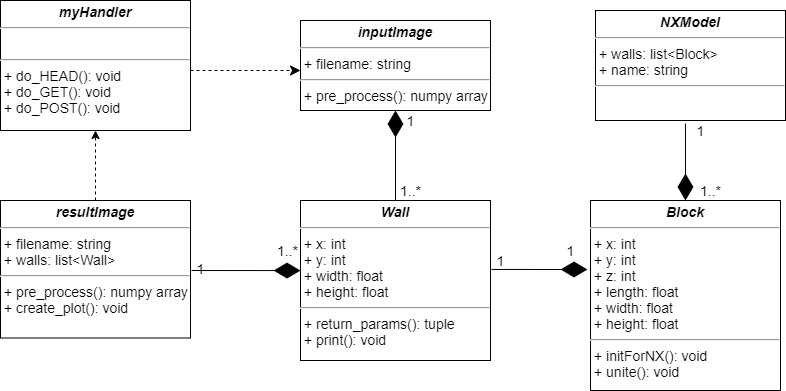

The diagram above was exported from draw.io. Its source (the exported page's mxGraphModel, read from the mxfile embedded in the PNG):
<mxGraphModel dx="2062" dy="1132" grid="1" gridSize="10" guides="1" tooltips="1" connect="1" arrows="1" fold="1" page="1" pageScale="1" pageWidth="1654" pageHeight="1169" math="0" shadow="0">
  <root>
    <mxCell id="0" />
    <mxCell id="1" parent="0" />
    <mxCell id="UiSPxpHAz28eURvrj1xK-5" value="&lt;p style=&quot;margin: 4px 0px 0px ; text-align: center ; font-size: 14px&quot;&gt;&lt;i style=&quot;font-size: 14px&quot;&gt;&lt;b style=&quot;font-size: 14px&quot;&gt;myHandler&lt;/b&gt;&lt;/i&gt;&lt;/p&gt;&lt;hr style=&quot;font-size: 14px&quot;&gt;&lt;p style=&quot;margin: 0px 0px 0px 4px ; font-size: 14px&quot;&gt;&lt;br&gt;&lt;/p&gt;&lt;hr style=&quot;font-size: 14px&quot;&gt;&lt;p style=&quot;margin: 0px 0px 0px 4px ; font-size: 14px&quot;&gt;+ do_HEAD(): void&lt;/p&gt;&lt;p style=&quot;margin: 0px 0px 0px 4px ; font-size: 14px&quot;&gt;+ do_GET(): void&lt;br style=&quot;font-size: 14px&quot;&gt;+ do_POST(): void&lt;/p&gt;" style="verticalAlign=top;align=left;overflow=fill;fontSize=14;fontFamily=Helvetica;html=1;" vertex="1" parent="1">
      <mxGeometry x="540" y="490" width="190" height="130" as="geometry" />
    </mxCell>
    <mxCell id="UiSPxpHAz28eURvrj1xK-6" value="&lt;p style=&quot;margin: 4px 0px 0px ; text-align: center ; font-size: 14px&quot;&gt;&lt;b&gt;&lt;i&gt;Wall&lt;/i&gt;&lt;/b&gt;&lt;/p&gt;&lt;hr style=&quot;font-size: 14px&quot;&gt;&lt;p style=&quot;margin: 0px 0px 0px 4px ; font-size: 14px&quot;&gt;+ x: int&lt;/p&gt;&lt;p style=&quot;margin: 0px 0px 0px 4px ; font-size: 14px&quot;&gt;+ y: int&lt;/p&gt;&lt;p style=&quot;margin: 0px 0px 0px 4px ; font-size: 14px&quot;&gt;&lt;span&gt;+ width: float&lt;/span&gt;&lt;br&gt;&lt;/p&gt;&lt;p style=&quot;margin: 0px 0px 0px 4px ; font-size: 14px&quot;&gt;&lt;span&gt;+ height: float&lt;/span&gt;&lt;/p&gt;&lt;hr style=&quot;font-size: 14px&quot;&gt;&lt;p style=&quot;margin: 0px 0px 0px 4px ; font-size: 14px&quot;&gt;+ return_params(): tuple&lt;/p&gt;&lt;p style=&quot;margin: 0px 0px 0px 4px ; font-size: 14px&quot;&gt;+ print(): void&lt;/p&gt;" style="verticalAlign=top;align=left;overflow=fill;fontSize=14;fontFamily=Helvetica;html=1;" vertex="1" parent="1">
      <mxGeometry x="840" y="690" width="190" height="160" as="geometry" />
    </mxCell>
    <mxCell id="UiSPxpHAz28eURvrj1xK-7" value="&lt;p style=&quot;margin: 4px 0px 0px ; text-align: center ; font-size: 14px&quot;&gt;&lt;b&gt;&lt;i&gt;Block&lt;/i&gt;&lt;/b&gt;&lt;/p&gt;&lt;hr style=&quot;font-size: 14px&quot;&gt;&lt;p style=&quot;margin: 0px 0px 0px 4px ; font-size: 14px&quot;&gt;+ x: int&lt;/p&gt;&lt;p style=&quot;margin: 0px 0px 0px 4px ; font-size: 14px&quot;&gt;+ y: int&lt;/p&gt;&lt;p style=&quot;margin: 0px 0px 0px 4px ; font-size: 14px&quot;&gt;+ z: int&lt;/p&gt;&lt;p style=&quot;margin: 0px 0px 0px 4px ; font-size: 14px&quot;&gt;+ length: float&lt;/p&gt;&lt;p style=&quot;margin: 0px 0px 0px 4px ; font-size: 14px&quot;&gt;&lt;span&gt;+ width: float&lt;/span&gt;&lt;br&gt;&lt;/p&gt;&lt;p style=&quot;margin: 0px 0px 0px 4px ; font-size: 14px&quot;&gt;&lt;span&gt;+ height: float&lt;/span&gt;&lt;/p&gt;&lt;hr style=&quot;font-size: 14px&quot;&gt;&lt;p style=&quot;margin: 0px 0px 0px 4px ; font-size: 14px&quot;&gt;+ initForNX(): void&lt;/p&gt;&lt;p style=&quot;margin: 0px 0px 0px 4px ; font-size: 14px&quot;&gt;+ unite(): void&lt;/p&gt;&lt;p style=&quot;margin: 0px 0px 0px 4px ; font-size: 14px&quot;&gt;&lt;br&gt;&lt;/p&gt;&lt;p style=&quot;margin: 0px 0px 0px 4px ; font-size: 14px&quot;&gt;&lt;br&gt;&lt;/p&gt;" style="verticalAlign=top;align=left;overflow=fill;fontSize=14;fontFamily=Helvetica;html=1;" vertex="1" parent="1">
      <mxGeometry x="1130" y="690" width="190" height="190" as="geometry" />
    </mxCell>
    <mxCell id="UiSPxpHAz28eURvrj1xK-8" value="&lt;p style=&quot;margin: 4px 0px 0px ; text-align: center ; font-size: 14px&quot;&gt;&lt;i style=&quot;font-size: 14px&quot;&gt;&lt;b style=&quot;font-size: 14px&quot;&gt;inputImage&lt;/b&gt;&lt;/i&gt;&lt;/p&gt;&lt;hr style=&quot;font-size: 14px&quot;&gt;&lt;p style=&quot;margin: 0px 0px 0px 4px ; font-size: 14px&quot;&gt;+ filename: string&lt;/p&gt;&lt;hr style=&quot;font-size: 14px&quot;&gt;&lt;p style=&quot;margin: 0px 0px 0px 4px ; font-size: 14px&quot;&gt;+ pre_process(): numpy array&lt;/p&gt;" style="verticalAlign=top;align=left;overflow=fill;fontSize=14;fontFamily=Helvetica;html=1;" vertex="1" parent="1">
      <mxGeometry x="840" y="510" width="190" height="90" as="geometry" />
    </mxCell>
    <mxCell id="UiSPxpHAz28eURvrj1xK-11" value="1" style="text;html=1;align=center;verticalAlign=middle;resizable=0;points=[];autosize=1;fontSize=14;" vertex="1" parent="1">
      <mxGeometry x="1100" y="730" width="20" height="20" as="geometry" />
    </mxCell>
    <mxCell id="UiSPxpHAz28eURvrj1xK-12" value="" style="endArrow=diamondThin;endFill=1;endSize=24;html=1;fontSize=14;exitX=1.005;exitY=0.431;exitDx=0;exitDy=0;exitPerimeter=0;" edge="1" parent="1" source="UiSPxpHAz28eURvrj1xK-6">
      <mxGeometry width="160" relative="1" as="geometry">
        <mxPoint x="1090" y="800" as="sourcePoint" />
        <mxPoint x="1127" y="759" as="targetPoint" />
      </mxGeometry>
    </mxCell>
    <mxCell id="UiSPxpHAz28eURvrj1xK-13" value="1" style="text;html=1;align=center;verticalAlign=middle;resizable=0;points=[];autosize=1;fontSize=14;" vertex="1" parent="1">
      <mxGeometry x="1030" y="740" width="20" height="20" as="geometry" />
    </mxCell>
    <mxCell id="UiSPxpHAz28eURvrj1xK-14" value="" style="endArrow=diamondThin;endFill=1;endSize=24;html=1;fontSize=14;exitX=0.5;exitY=0;exitDx=0;exitDy=0;entryX=0.5;entryY=1;entryDx=0;entryDy=0;" edge="1" parent="1" source="UiSPxpHAz28eURvrj1xK-6" target="UiSPxpHAz28eURvrj1xK-8">
      <mxGeometry width="160" relative="1" as="geometry">
        <mxPoint x="933.9499999999998" y="680" as="sourcePoint" />
        <mxPoint x="1030" y="680.04" as="targetPoint" />
      </mxGeometry>
    </mxCell>
    <mxCell id="UiSPxpHAz28eURvrj1xK-20" value="1..*" style="text;html=1;align=center;verticalAlign=middle;resizable=0;points=[];autosize=1;fontSize=14;" vertex="1" parent="1">
      <mxGeometry x="930" y="670" width="40" height="20" as="geometry" />
    </mxCell>
    <mxCell id="UiSPxpHAz28eURvrj1xK-21" value="1" style="text;html=1;align=center;verticalAlign=middle;resizable=0;points=[];autosize=1;fontSize=14;" vertex="1" parent="1">
      <mxGeometry x="940" y="600" width="20" height="20" as="geometry" />
    </mxCell>
    <mxCell id="UiSPxpHAz28eURvrj1xK-22" value="" style="html=1;verticalAlign=bottom;endArrow=classic;dashed=1;endSize=8;fontSize=14;endFill=1;" edge="1" parent="1">
      <mxGeometry relative="1" as="geometry">
        <mxPoint x="730" y="560" as="sourcePoint" />
        <mxPoint x="840" y="560" as="targetPoint" />
      </mxGeometry>
    </mxCell>
    <mxCell id="UiSPxpHAz28eURvrj1xK-23" value="&lt;p style=&quot;margin: 4px 0px 0px ; text-align: center ; font-size: 14px&quot;&gt;&lt;b&gt;&lt;i&gt;NXModel&lt;/i&gt;&lt;/b&gt;&lt;/p&gt;&lt;hr style=&quot;font-size: 14px&quot;&gt;&lt;p style=&quot;margin: 0px 0px 0px 4px ; font-size: 14px&quot;&gt;+ walls: list&amp;lt;Block&amp;gt;&lt;/p&gt;&lt;p style=&quot;margin: 0px 0px 0px 4px ; font-size: 14px&quot;&gt;+ name: string&lt;/p&gt;&lt;hr style=&quot;font-size: 14px&quot;&gt;&lt;p style=&quot;margin: 0px 0px 0px 4px ; font-size: 14px&quot;&gt;&lt;br&gt;&lt;/p&gt;" style="verticalAlign=top;align=left;overflow=fill;fontSize=14;fontFamily=Helvetica;html=1;" vertex="1" parent="1">
      <mxGeometry x="1135" y="500" width="190" height="110" as="geometry" />
    </mxCell>
    <mxCell id="UiSPxpHAz28eURvrj1xK-24" value="" style="endArrow=diamondThin;endFill=1;endSize=24;html=1;fontSize=14;entryX=0.5;entryY=0;entryDx=0;entryDy=0;" edge="1" parent="1" target="UiSPxpHAz28eURvrj1xK-7">
      <mxGeometry width="160" relative="1" as="geometry">
        <mxPoint x="1225" y="613" as="sourcePoint" />
        <mxPoint x="1320" y="630.04" as="targetPoint" />
      </mxGeometry>
    </mxCell>
    <mxCell id="UiSPxpHAz28eURvrj1xK-25" value="1" style="text;html=1;align=center;verticalAlign=middle;resizable=0;points=[];autosize=1;fontSize=14;" vertex="1" parent="1">
      <mxGeometry x="1230" y="610" width="20" height="20" as="geometry" />
    </mxCell>
    <mxCell id="UiSPxpHAz28eURvrj1xK-26" value="1..*" style="text;html=1;align=center;verticalAlign=middle;resizable=0;points=[];autosize=1;fontSize=14;" vertex="1" parent="1">
      <mxGeometry x="1230" y="670" width="40" height="20" as="geometry" />
    </mxCell>
    <mxCell id="UiSPxpHAz28eURvrj1xK-30" value="" style="edgeStyle=orthogonalEdgeStyle;rounded=0;orthogonalLoop=1;jettySize=auto;html=1;fontSize=14;dashed=1;" edge="1" parent="1" source="UiSPxpHAz28eURvrj1xK-29" target="UiSPxpHAz28eURvrj1xK-5">
      <mxGeometry relative="1" as="geometry" />
    </mxCell>
    <mxCell id="UiSPxpHAz28eURvrj1xK-29" value="&lt;p style=&quot;margin: 4px 0px 0px ; text-align: center ; font-size: 14px&quot;&gt;&lt;i style=&quot;font-size: 14px&quot;&gt;&lt;b style=&quot;font-size: 14px&quot;&gt;resultImage&lt;/b&gt;&lt;/i&gt;&lt;/p&gt;&lt;hr style=&quot;font-size: 14px&quot;&gt;&lt;p style=&quot;margin: 0px 0px 0px 4px ; font-size: 14px&quot;&gt;+ filename: string&lt;/p&gt;&lt;p style=&quot;margin: 0px 0px 0px 4px ; font-size: 14px&quot;&gt;+ walls: list&amp;lt;Wall&amp;gt;&lt;/p&gt;&lt;hr style=&quot;font-size: 14px&quot;&gt;&lt;p style=&quot;margin: 0px 0px 0px 4px ; font-size: 14px&quot;&gt;+ pre_process(): numpy array&lt;/p&gt;&lt;p style=&quot;margin: 0px 0px 0px 4px ; font-size: 14px&quot;&gt;+ create_plot(): void&lt;/p&gt;" style="verticalAlign=top;align=left;overflow=fill;fontSize=14;fontFamily=Helvetica;html=1;" vertex="1" parent="1">
      <mxGeometry x="540" y="690" width="190" height="137.5" as="geometry" />
    </mxCell>
    <mxCell id="UiSPxpHAz28eURvrj1xK-31" value="" style="endArrow=diamondThin;endFill=1;endSize=24;html=1;fontSize=14;exitX=1.005;exitY=0.431;exitDx=0;exitDy=0;exitPerimeter=0;entryX=0;entryY=0.438;entryDx=0;entryDy=0;entryPerimeter=0;" edge="1" parent="1" target="UiSPxpHAz28eURvrj1xK-6">
      <mxGeometry width="160" relative="1" as="geometry">
        <mxPoint x="730.9999999999998" y="760" as="sourcePoint" />
        <mxPoint x="827.05" y="760.04" as="targetPoint" />
      </mxGeometry>
    </mxCell>
    <mxCell id="UiSPxpHAz28eURvrj1xK-32" value="1" style="text;html=1;align=center;verticalAlign=middle;resizable=0;points=[];autosize=1;fontSize=14;" vertex="1" parent="1">
      <mxGeometry x="1100" y="750" width="20" height="20" as="geometry" />
    </mxCell>
    <mxCell id="UiSPxpHAz28eURvrj1xK-33" value="1..*" style="text;html=1;align=center;verticalAlign=middle;resizable=0;points=[];autosize=1;fontSize=14;" vertex="1" parent="1">
      <mxGeometry x="807" y="730" width="40" height="20" as="geometry" />
    </mxCell>
    <mxCell id="UiSPxpHAz28eURvrj1xK-34" value="1" style="text;html=1;align=center;verticalAlign=middle;resizable=0;points=[];autosize=1;fontSize=14;" vertex="1" parent="1">
      <mxGeometry x="730" y="747.5" width="20" height="20" as="geometry" />
    </mxCell>
  </root>
</mxGraphModel>